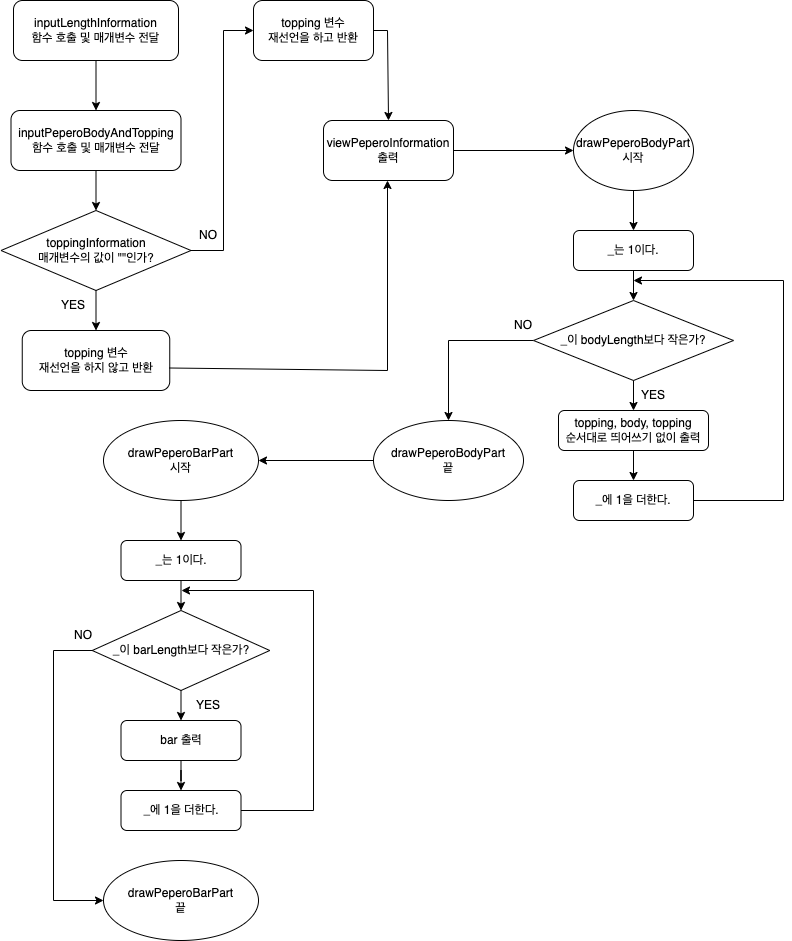

The diagram above was exported from draw.io. Its source (the exported page's mxGraphModel, read from the mxfile embedded in the PNG):
<mxGraphModel dx="1266" dy="604" grid="1" gridSize="10" guides="1" tooltips="1" connect="1" arrows="1" fold="1" page="1" pageScale="1" pageWidth="827" pageHeight="1169" math="0" shadow="0">
  <root>
    <mxCell id="WIyWlLk6GJQsqaUBKTNV-0" />
    <mxCell id="WIyWlLk6GJQsqaUBKTNV-1" parent="WIyWlLk6GJQsqaUBKTNV-0" />
    <mxCell id="dm_WAU8XhuT82HscKXCX-9" value="inputPeperoBodyAndTopping 함수 호출 및 매개변수 전달" style="rounded=1;whiteSpace=wrap;html=1;" vertex="1" parent="WIyWlLk6GJQsqaUBKTNV-1">
      <mxGeometry x="37.5" y="150" width="170" height="60" as="geometry" />
    </mxCell>
    <mxCell id="dm_WAU8XhuT82HscKXCX-10" value="inputLengthInformation&lt;br&gt;함수 호출 및 매개변수 전달" style="whiteSpace=wrap;html=1;rounded=1;" vertex="1" parent="WIyWlLk6GJQsqaUBKTNV-1">
      <mxGeometry x="40" y="40" width="165" height="60" as="geometry" />
    </mxCell>
    <mxCell id="dm_WAU8XhuT82HscKXCX-12" value="" style="endArrow=classic;html=1;rounded=0;exitX=0.5;exitY=1;exitDx=0;exitDy=0;" edge="1" parent="WIyWlLk6GJQsqaUBKTNV-1" source="dm_WAU8XhuT82HscKXCX-10" target="dm_WAU8XhuT82HscKXCX-9">
      <mxGeometry width="50" height="50" relative="1" as="geometry">
        <mxPoint x="390" y="230" as="sourcePoint" />
        <mxPoint x="440" y="180" as="targetPoint" />
      </mxGeometry>
    </mxCell>
    <mxCell id="dm_WAU8XhuT82HscKXCX-13" value="toppingInformation &lt;br&gt;매개변수의 값이 &quot;&quot;인가?" style="rhombus;whiteSpace=wrap;html=1;" vertex="1" parent="WIyWlLk6GJQsqaUBKTNV-1">
      <mxGeometry x="27.5" y="250" width="190" height="80" as="geometry" />
    </mxCell>
    <mxCell id="dm_WAU8XhuT82HscKXCX-14" value="" style="endArrow=classic;html=1;rounded=0;exitX=0.5;exitY=1;exitDx=0;exitDy=0;entryX=0.5;entryY=0;entryDx=0;entryDy=0;" edge="1" parent="WIyWlLk6GJQsqaUBKTNV-1" source="dm_WAU8XhuT82HscKXCX-9" target="dm_WAU8XhuT82HscKXCX-13">
      <mxGeometry width="50" height="50" relative="1" as="geometry">
        <mxPoint x="390" y="230" as="sourcePoint" />
        <mxPoint x="440" y="180" as="targetPoint" />
      </mxGeometry>
    </mxCell>
    <mxCell id="dm_WAU8XhuT82HscKXCX-15" value="topping 변수 &lt;br&gt;재선언을 하지 않고 반환" style="rounded=1;whiteSpace=wrap;html=1;" vertex="1" parent="WIyWlLk6GJQsqaUBKTNV-1">
      <mxGeometry x="48.75" y="370" width="147.5" height="60" as="geometry" />
    </mxCell>
    <mxCell id="dm_WAU8XhuT82HscKXCX-16" value="" style="endArrow=classic;html=1;rounded=0;exitX=0.5;exitY=1;exitDx=0;exitDy=0;" edge="1" parent="WIyWlLk6GJQsqaUBKTNV-1" source="dm_WAU8XhuT82HscKXCX-13" target="dm_WAU8XhuT82HscKXCX-15">
      <mxGeometry width="50" height="50" relative="1" as="geometry">
        <mxPoint x="390" y="340" as="sourcePoint" />
        <mxPoint x="440" y="290" as="targetPoint" />
      </mxGeometry>
    </mxCell>
    <mxCell id="dm_WAU8XhuT82HscKXCX-17" value="topping 변수 &lt;br&gt;재선언을 하고 반환" style="rounded=1;whiteSpace=wrap;html=1;" vertex="1" parent="WIyWlLk6GJQsqaUBKTNV-1">
      <mxGeometry x="280" y="40" width="120" height="60" as="geometry" />
    </mxCell>
    <mxCell id="dm_WAU8XhuT82HscKXCX-18" value="" style="endArrow=classic;html=1;rounded=0;exitX=1;exitY=0.5;exitDx=0;exitDy=0;entryX=0;entryY=0.5;entryDx=0;entryDy=0;" edge="1" parent="WIyWlLk6GJQsqaUBKTNV-1" source="dm_WAU8XhuT82HscKXCX-13" target="dm_WAU8XhuT82HscKXCX-17">
      <mxGeometry width="50" height="50" relative="1" as="geometry">
        <mxPoint x="390" y="330" as="sourcePoint" />
        <mxPoint x="440" y="280" as="targetPoint" />
        <Array as="points">
          <mxPoint x="250" y="290" />
          <mxPoint x="250" y="70" />
        </Array>
      </mxGeometry>
    </mxCell>
    <mxCell id="dm_WAU8XhuT82HscKXCX-21" value="" style="endArrow=classic;html=1;rounded=0;exitX=1;exitY=0.5;exitDx=0;exitDy=0;entryX=0.5;entryY=0;entryDx=0;entryDy=0;" edge="1" parent="WIyWlLk6GJQsqaUBKTNV-1" source="dm_WAU8XhuT82HscKXCX-17" target="dm_WAU8XhuT82HscKXCX-26">
      <mxGeometry width="50" height="50" relative="1" as="geometry">
        <mxPoint x="370" y="240" as="sourcePoint" />
        <mxPoint x="414" y="160" as="targetPoint" />
        <Array as="points">
          <mxPoint x="414" y="70" />
        </Array>
      </mxGeometry>
    </mxCell>
    <mxCell id="dm_WAU8XhuT82HscKXCX-22" value="" style="endArrow=classic;html=1;rounded=0;exitX=0.998;exitY=0.625;exitDx=0;exitDy=0;exitPerimeter=0;" edge="1" parent="WIyWlLk6GJQsqaUBKTNV-1" source="dm_WAU8XhuT82HscKXCX-15">
      <mxGeometry width="50" height="50" relative="1" as="geometry">
        <mxPoint x="370" y="240" as="sourcePoint" />
        <mxPoint x="414" y="220" as="targetPoint" />
        <Array as="points">
          <mxPoint x="414" y="410" />
        </Array>
      </mxGeometry>
    </mxCell>
    <mxCell id="dm_WAU8XhuT82HscKXCX-23" value="YES" style="text;html=1;strokeColor=none;fillColor=none;align=center;verticalAlign=middle;whiteSpace=wrap;rounded=0;" vertex="1" parent="WIyWlLk6GJQsqaUBKTNV-1">
      <mxGeometry x="70" y="330" width="60" height="30" as="geometry" />
    </mxCell>
    <mxCell id="dm_WAU8XhuT82HscKXCX-24" value="NO" style="text;html=1;strokeColor=none;fillColor=none;align=center;verticalAlign=middle;whiteSpace=wrap;rounded=0;" vertex="1" parent="WIyWlLk6GJQsqaUBKTNV-1">
      <mxGeometry x="205" y="260" width="60" height="30" as="geometry" />
    </mxCell>
    <mxCell id="dm_WAU8XhuT82HscKXCX-26" value="viewPeperoInformation&lt;br&gt;출력" style="rounded=1;whiteSpace=wrap;html=1;" vertex="1" parent="WIyWlLk6GJQsqaUBKTNV-1">
      <mxGeometry x="350" y="160" width="130" height="60" as="geometry" />
    </mxCell>
    <mxCell id="dm_WAU8XhuT82HscKXCX-27" value="drawPeperoBodyPart&lt;br&gt;시작" style="ellipse;whiteSpace=wrap;html=1;" vertex="1" parent="WIyWlLk6GJQsqaUBKTNV-1">
      <mxGeometry x="600" y="150" width="120" height="80" as="geometry" />
    </mxCell>
    <mxCell id="dm_WAU8XhuT82HscKXCX-28" value="" style="endArrow=classic;html=1;rounded=0;exitX=1;exitY=0.5;exitDx=0;exitDy=0;entryX=0;entryY=0.5;entryDx=0;entryDy=0;" edge="1" parent="WIyWlLk6GJQsqaUBKTNV-1" source="dm_WAU8XhuT82HscKXCX-26" target="dm_WAU8XhuT82HscKXCX-27">
      <mxGeometry width="50" height="50" relative="1" as="geometry">
        <mxPoint x="370" y="260" as="sourcePoint" />
        <mxPoint x="420" y="210" as="targetPoint" />
      </mxGeometry>
    </mxCell>
    <mxCell id="dm_WAU8XhuT82HscKXCX-29" value="_는 1이다." style="rounded=1;whiteSpace=wrap;html=1;" vertex="1" parent="WIyWlLk6GJQsqaUBKTNV-1">
      <mxGeometry x="600" y="270" width="120" height="40" as="geometry" />
    </mxCell>
    <mxCell id="dm_WAU8XhuT82HscKXCX-40" value="" style="edgeStyle=orthogonalEdgeStyle;rounded=0;orthogonalLoop=1;jettySize=auto;html=1;" edge="1" parent="WIyWlLk6GJQsqaUBKTNV-1" source="dm_WAU8XhuT82HscKXCX-30" target="dm_WAU8XhuT82HscKXCX-39">
      <mxGeometry relative="1" as="geometry" />
    </mxCell>
    <mxCell id="dm_WAU8XhuT82HscKXCX-30" value="_이 bodyLength보다 작은가?" style="rhombus;whiteSpace=wrap;html=1;" vertex="1" parent="WIyWlLk6GJQsqaUBKTNV-1">
      <mxGeometry x="560" y="340" width="200" height="80" as="geometry" />
    </mxCell>
    <mxCell id="dm_WAU8XhuT82HscKXCX-32" value="_에 1을 더한다." style="rounded=1;whiteSpace=wrap;html=1;" vertex="1" parent="WIyWlLk6GJQsqaUBKTNV-1">
      <mxGeometry x="600" y="520" width="120" height="40" as="geometry" />
    </mxCell>
    <mxCell id="dm_WAU8XhuT82HscKXCX-33" value="topping, body, topping &lt;br&gt;순서대로 띄어쓰기 없이 출력" style="rounded=1;whiteSpace=wrap;html=1;" vertex="1" parent="WIyWlLk6GJQsqaUBKTNV-1">
      <mxGeometry x="585" y="450" width="150" height="40" as="geometry" />
    </mxCell>
    <mxCell id="dm_WAU8XhuT82HscKXCX-34" value="" style="endArrow=classic;html=1;rounded=0;exitX=0.5;exitY=1;exitDx=0;exitDy=0;entryX=0.5;entryY=0;entryDx=0;entryDy=0;" edge="1" parent="WIyWlLk6GJQsqaUBKTNV-1" source="dm_WAU8XhuT82HscKXCX-29" target="dm_WAU8XhuT82HscKXCX-30">
      <mxGeometry width="50" height="50" relative="1" as="geometry">
        <mxPoint x="360" y="430" as="sourcePoint" />
        <mxPoint x="410" y="380" as="targetPoint" />
      </mxGeometry>
    </mxCell>
    <mxCell id="dm_WAU8XhuT82HscKXCX-35" value="" style="endArrow=classic;html=1;rounded=0;exitX=0.5;exitY=1;exitDx=0;exitDy=0;entryX=0.5;entryY=0;entryDx=0;entryDy=0;" edge="1" parent="WIyWlLk6GJQsqaUBKTNV-1" source="dm_WAU8XhuT82HscKXCX-30" target="dm_WAU8XhuT82HscKXCX-33">
      <mxGeometry width="50" height="50" relative="1" as="geometry">
        <mxPoint x="370" y="440" as="sourcePoint" />
        <mxPoint x="420" y="390" as="targetPoint" />
      </mxGeometry>
    </mxCell>
    <mxCell id="dm_WAU8XhuT82HscKXCX-36" value="" style="endArrow=classic;html=1;rounded=0;exitX=0.5;exitY=1;exitDx=0;exitDy=0;entryX=0.5;entryY=0;entryDx=0;entryDy=0;" edge="1" parent="WIyWlLk6GJQsqaUBKTNV-1" source="dm_WAU8XhuT82HscKXCX-33" target="dm_WAU8XhuT82HscKXCX-32">
      <mxGeometry width="50" height="50" relative="1" as="geometry">
        <mxPoint x="380" y="450" as="sourcePoint" />
        <mxPoint x="430" y="400" as="targetPoint" />
      </mxGeometry>
    </mxCell>
    <mxCell id="dm_WAU8XhuT82HscKXCX-37" value="" style="endArrow=classic;html=1;rounded=0;exitX=0.5;exitY=1;exitDx=0;exitDy=0;entryX=0.5;entryY=0;entryDx=0;entryDy=0;" edge="1" parent="WIyWlLk6GJQsqaUBKTNV-1" source="dm_WAU8XhuT82HscKXCX-27" target="dm_WAU8XhuT82HscKXCX-29">
      <mxGeometry width="50" height="50" relative="1" as="geometry">
        <mxPoint x="390" y="460" as="sourcePoint" />
        <mxPoint x="440" y="410" as="targetPoint" />
      </mxGeometry>
    </mxCell>
    <mxCell id="dm_WAU8XhuT82HscKXCX-38" value="" style="endArrow=classic;html=1;rounded=0;exitX=1;exitY=0.5;exitDx=0;exitDy=0;" edge="1" parent="WIyWlLk6GJQsqaUBKTNV-1" source="dm_WAU8XhuT82HscKXCX-32">
      <mxGeometry width="50" height="50" relative="1" as="geometry">
        <mxPoint x="400" y="470" as="sourcePoint" />
        <mxPoint x="660" y="320" as="targetPoint" />
        <Array as="points">
          <mxPoint x="810" y="540" />
          <mxPoint x="810" y="320" />
        </Array>
      </mxGeometry>
    </mxCell>
    <mxCell id="dm_WAU8XhuT82HscKXCX-42" value="" style="edgeStyle=orthogonalEdgeStyle;rounded=0;orthogonalLoop=1;jettySize=auto;html=1;" edge="1" parent="WIyWlLk6GJQsqaUBKTNV-1" source="dm_WAU8XhuT82HscKXCX-39" target="dm_WAU8XhuT82HscKXCX-41">
      <mxGeometry relative="1" as="geometry" />
    </mxCell>
    <mxCell id="dm_WAU8XhuT82HscKXCX-39" value="drawPeperoBodyPart&lt;br&gt;끝" style="ellipse;whiteSpace=wrap;html=1;" vertex="1" parent="WIyWlLk6GJQsqaUBKTNV-1">
      <mxGeometry x="400" y="460" width="150" height="80" as="geometry" />
    </mxCell>
    <mxCell id="dm_WAU8XhuT82HscKXCX-44" value="" style="edgeStyle=orthogonalEdgeStyle;rounded=0;orthogonalLoop=1;jettySize=auto;html=1;" edge="1" parent="WIyWlLk6GJQsqaUBKTNV-1" source="dm_WAU8XhuT82HscKXCX-41" target="dm_WAU8XhuT82HscKXCX-43">
      <mxGeometry relative="1" as="geometry" />
    </mxCell>
    <mxCell id="dm_WAU8XhuT82HscKXCX-41" value="drawPeperoBarPart&lt;br&gt;시작" style="ellipse;whiteSpace=wrap;html=1;" vertex="1" parent="WIyWlLk6GJQsqaUBKTNV-1">
      <mxGeometry x="130" y="460" width="155" height="80" as="geometry" />
    </mxCell>
    <mxCell id="dm_WAU8XhuT82HscKXCX-43" value="_는 1이다." style="rounded=1;whiteSpace=wrap;html=1;" vertex="1" parent="WIyWlLk6GJQsqaUBKTNV-1">
      <mxGeometry x="147.5" y="580" width="120" height="40" as="geometry" />
    </mxCell>
    <mxCell id="dm_WAU8XhuT82HscKXCX-47" value="_이 barLength보다 작은가?" style="rhombus;whiteSpace=wrap;html=1;" vertex="1" parent="WIyWlLk6GJQsqaUBKTNV-1">
      <mxGeometry x="118.75" y="650" width="177.5" height="80" as="geometry" />
    </mxCell>
    <mxCell id="dm_WAU8XhuT82HscKXCX-48" value="" style="endArrow=classic;html=1;rounded=0;exitX=0.5;exitY=1;exitDx=0;exitDy=0;entryX=0.5;entryY=0;entryDx=0;entryDy=0;" edge="1" parent="WIyWlLk6GJQsqaUBKTNV-1" source="dm_WAU8XhuT82HscKXCX-43" target="dm_WAU8XhuT82HscKXCX-47">
      <mxGeometry width="50" height="50" relative="1" as="geometry">
        <mxPoint x="350" y="530" as="sourcePoint" />
        <mxPoint x="400" y="480" as="targetPoint" />
      </mxGeometry>
    </mxCell>
    <mxCell id="dm_WAU8XhuT82HscKXCX-49" value="YES" style="text;html=1;strokeColor=none;fillColor=none;align=center;verticalAlign=middle;whiteSpace=wrap;rounded=0;" vertex="1" parent="WIyWlLk6GJQsqaUBKTNV-1">
      <mxGeometry x="650" y="420" width="60" height="30" as="geometry" />
    </mxCell>
    <mxCell id="dm_WAU8XhuT82HscKXCX-50" value="NO" style="text;html=1;strokeColor=none;fillColor=none;align=center;verticalAlign=middle;whiteSpace=wrap;rounded=0;" vertex="1" parent="WIyWlLk6GJQsqaUBKTNV-1">
      <mxGeometry x="520" y="350" width="60" height="30" as="geometry" />
    </mxCell>
    <mxCell id="dm_WAU8XhuT82HscKXCX-54" value="" style="edgeStyle=orthogonalEdgeStyle;rounded=0;orthogonalLoop=1;jettySize=auto;html=1;" edge="1" parent="WIyWlLk6GJQsqaUBKTNV-1" source="dm_WAU8XhuT82HscKXCX-51" target="dm_WAU8XhuT82HscKXCX-53">
      <mxGeometry relative="1" as="geometry" />
    </mxCell>
    <mxCell id="dm_WAU8XhuT82HscKXCX-51" value="bar 출력" style="rounded=1;whiteSpace=wrap;html=1;" vertex="1" parent="WIyWlLk6GJQsqaUBKTNV-1">
      <mxGeometry x="147.5" y="760" width="120" height="40" as="geometry" />
    </mxCell>
    <mxCell id="dm_WAU8XhuT82HscKXCX-52" value="" style="endArrow=classic;html=1;rounded=0;exitX=0.5;exitY=1;exitDx=0;exitDy=0;" edge="1" parent="WIyWlLk6GJQsqaUBKTNV-1" source="dm_WAU8XhuT82HscKXCX-47" target="dm_WAU8XhuT82HscKXCX-51">
      <mxGeometry width="50" height="50" relative="1" as="geometry">
        <mxPoint x="330" y="650" as="sourcePoint" />
        <mxPoint x="380" y="600" as="targetPoint" />
      </mxGeometry>
    </mxCell>
    <mxCell id="dm_WAU8XhuT82HscKXCX-53" value="_에 1을 더한다." style="rounded=1;whiteSpace=wrap;html=1;" vertex="1" parent="WIyWlLk6GJQsqaUBKTNV-1">
      <mxGeometry x="147.5" y="830" width="120" height="40" as="geometry" />
    </mxCell>
    <mxCell id="dm_WAU8XhuT82HscKXCX-55" value="" style="endArrow=classic;html=1;rounded=0;" edge="1" parent="WIyWlLk6GJQsqaUBKTNV-1" source="dm_WAU8XhuT82HscKXCX-53">
      <mxGeometry width="50" height="50" relative="1" as="geometry">
        <mxPoint x="270" y="850" as="sourcePoint" />
        <mxPoint x="208" y="630" as="targetPoint" />
        <Array as="points">
          <mxPoint x="340" y="850" />
          <mxPoint x="340" y="630" />
        </Array>
      </mxGeometry>
    </mxCell>
    <mxCell id="dm_WAU8XhuT82HscKXCX-56" value="drawPeperoBarPart&lt;br&gt;끝" style="ellipse;whiteSpace=wrap;html=1;" vertex="1" parent="WIyWlLk6GJQsqaUBKTNV-1">
      <mxGeometry x="130" y="900" width="155" height="80" as="geometry" />
    </mxCell>
    <mxCell id="dm_WAU8XhuT82HscKXCX-57" value="" style="endArrow=classic;html=1;rounded=0;exitX=0;exitY=0.5;exitDx=0;exitDy=0;" edge="1" parent="WIyWlLk6GJQsqaUBKTNV-1" source="dm_WAU8XhuT82HscKXCX-47" target="dm_WAU8XhuT82HscKXCX-56">
      <mxGeometry width="50" height="50" relative="1" as="geometry">
        <mxPoint x="320" y="810" as="sourcePoint" />
        <mxPoint x="370" y="760" as="targetPoint" />
        <Array as="points">
          <mxPoint x="80" y="690" />
          <mxPoint x="80" y="940" />
        </Array>
      </mxGeometry>
    </mxCell>
    <mxCell id="dm_WAU8XhuT82HscKXCX-58" value="YES" style="text;html=1;strokeColor=none;fillColor=none;align=center;verticalAlign=middle;whiteSpace=wrap;rounded=0;" vertex="1" parent="WIyWlLk6GJQsqaUBKTNV-1">
      <mxGeometry x="205" y="730" width="60" height="30" as="geometry" />
    </mxCell>
    <mxCell id="dm_WAU8XhuT82HscKXCX-59" value="NO" style="text;html=1;strokeColor=none;fillColor=none;align=center;verticalAlign=middle;whiteSpace=wrap;rounded=0;" vertex="1" parent="WIyWlLk6GJQsqaUBKTNV-1">
      <mxGeometry x="80" y="660" width="60" height="30" as="geometry" />
    </mxCell>
  </root>
</mxGraphModel>